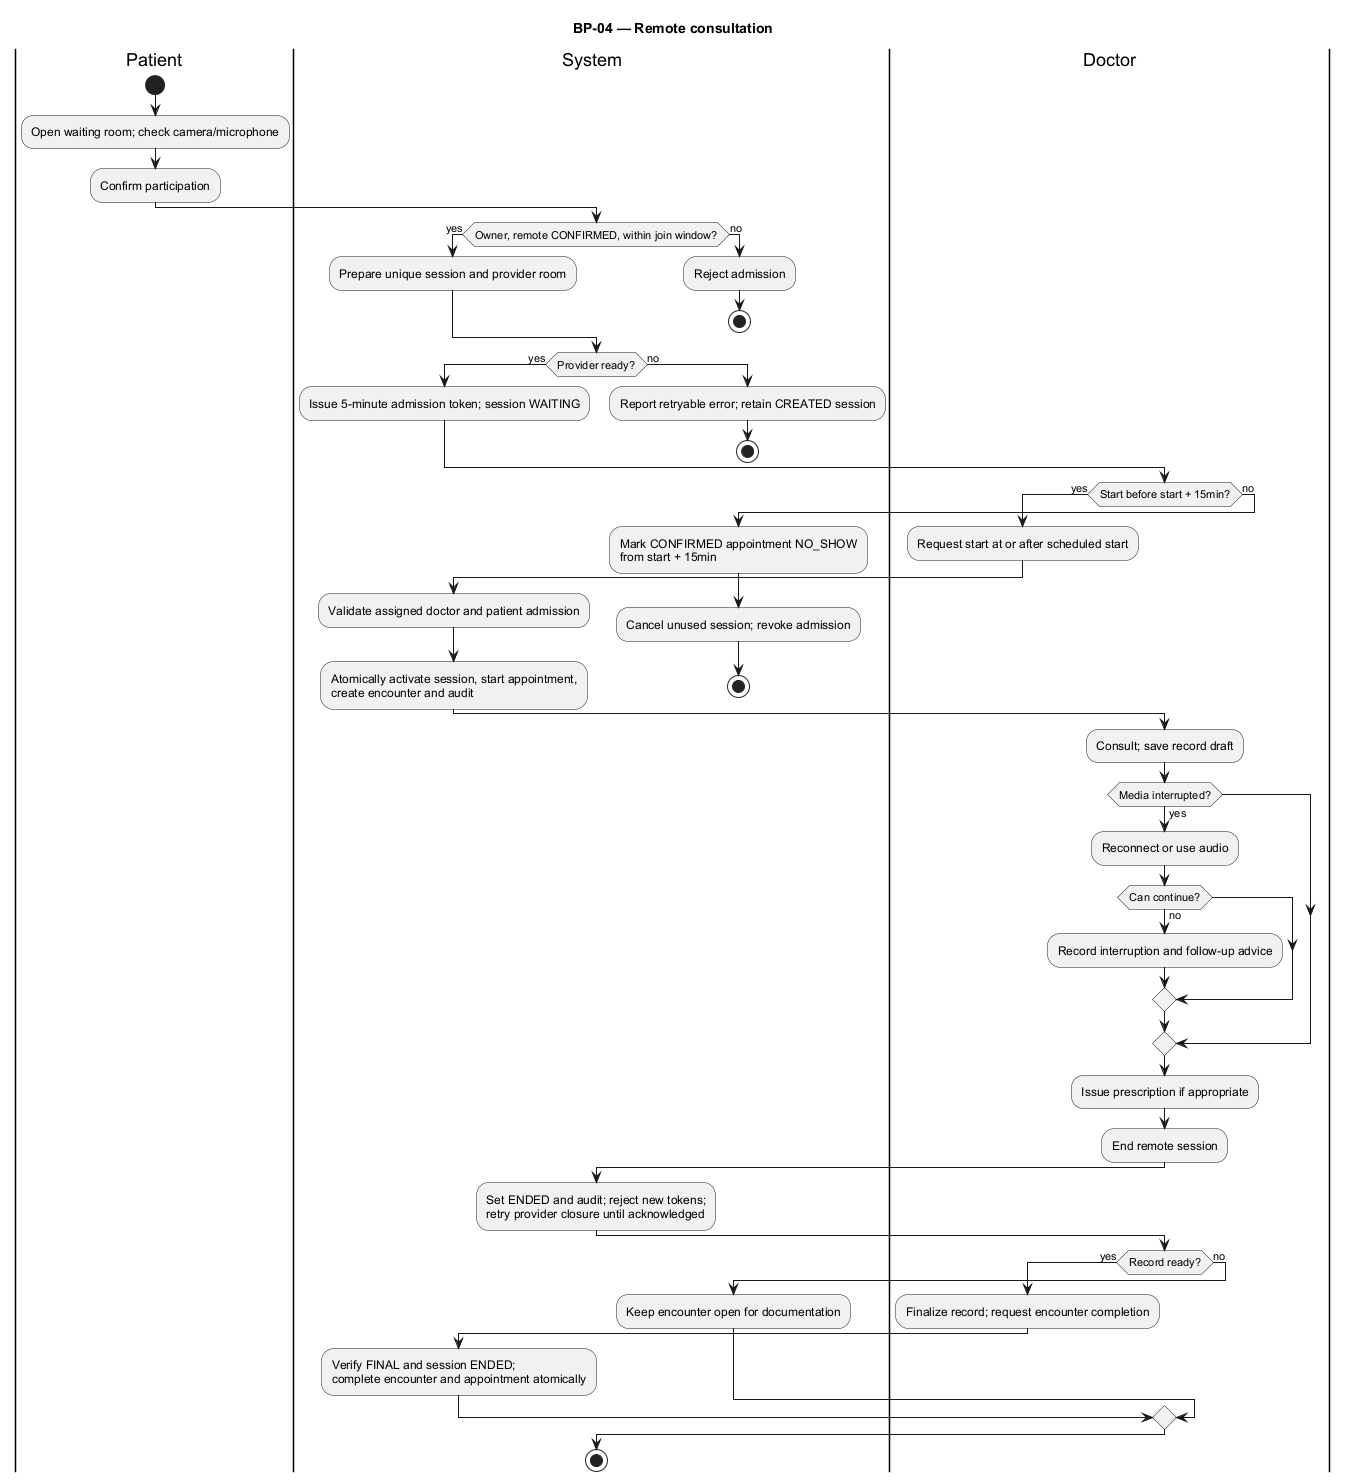

The diagram above was rendered by PlantUML. Its source (embedded in the PNG):
@startuml
skinparam shadowing false
skinparam defaultFontName Arial
title BP-04 — Remote consultation
|Patient|
start
:Open waiting room; check camera/microphone;
:Confirm participation;
|System|
if (Owner, remote CONFIRMED, within join window?) then (yes)
 :Prepare unique session and provider room;
else (no)
 :Reject admission;
 stop
endif
if (Provider ready?) then (yes)
 :Issue 5-minute admission token; session WAITING;
else (no)
 :Report retryable error; retain CREATED session;
 stop
endif
|Doctor|
if (Start before start + 15min?) then (yes)
 :Request start at or after scheduled start;
 |System|
 :Validate assigned doctor and patient admission;
 :Atomically activate session, start appointment,\ncreate encounter and audit;
else (no)
 :Mark CONFIRMED appointment NO_SHOW\nfrom start + 15min;
 |System|
 :Cancel unused session; revoke admission;
 stop
endif
|Doctor|
:Consult; save record draft;
if (Media interrupted?) then (yes)
 :Reconnect or use audio;
 if (Can continue?) then (no)
  :Record interruption and follow-up advice;
 endif
endif
:Issue prescription if appropriate;
:End remote session;
|System|
:Set ENDED and audit; reject new tokens;\nretry provider closure until acknowledged;
|Doctor|
if (Record ready?) then (yes)
 :Finalize record; request encounter completion;
 |System|
 :Verify FINAL and session ENDED;\ncomplete encounter and appointment atomically;
else (no)
 :Keep encounter open for documentation;
endif
stop
@enduml